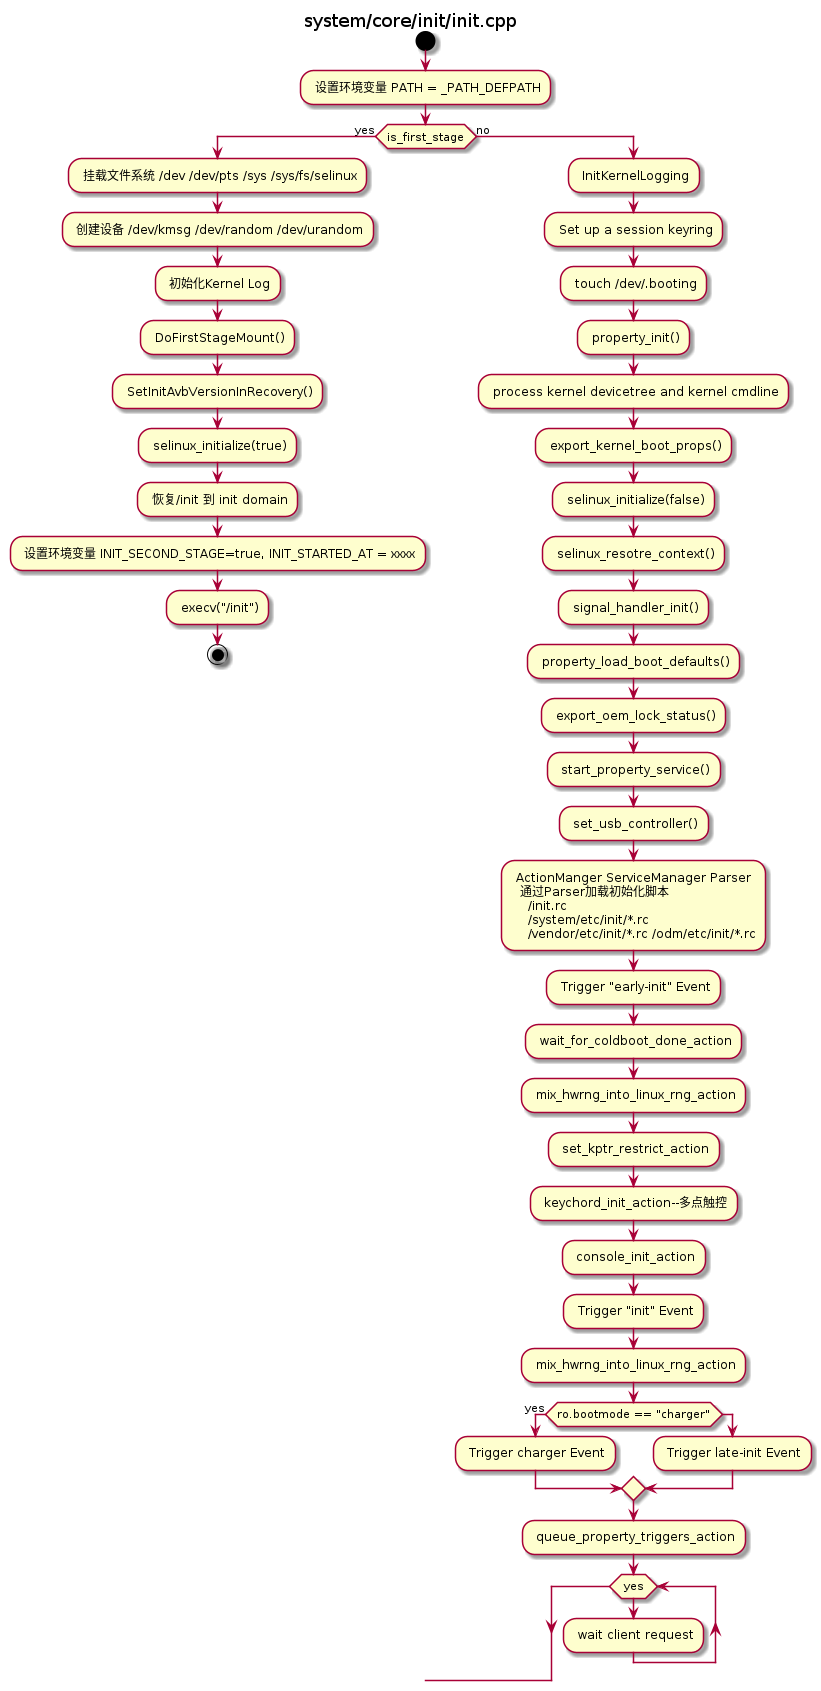

The diagram above was rendered by PlantUML. Its source (embedded in the PNG):
@startuml
title system/core/init/init.cpp
start
: 设置环境变量 PATH = _PATH_DEFPATH;
if (is_first_stage) then (yes)
    : 挂载文件系统 /dev /dev/pts /sys /sys/fs/selinux;
    : 创建设备 /dev/kmsg /dev/random /dev/urandom;
    : 初始化Kernel Log;
    : DoFirstStageMount();
    : SetInitAvbVersionInRecovery();
    : selinux_initialize(true);
    : 恢复/init 到 init domain;
    : 设置环境变量 INIT_SECOND_STAGE=true, INIT_STARTED_AT = xxxx;
    : execv("/init");
    stop
else (no)
    : InitKernelLogging;
    : Set up a session keyring;
    : touch /dev/.booting;
    : property_init();
    : process kernel devicetree and kernel cmdline;
    : export_kernel_boot_props();
    : selinux_initialize(false);
    : selinux_resotre_context();
    : signal_handler_init();
    : property_load_boot_defaults();
    : export_oem_lock_status();
    : start_property_service();
    : set_usb_controller();
    : ActionManger ServiceManager Parser
      通过Parser加载初始化脚本
        /init.rc 
        /system/etc/init/*.rc 
        /vendor/etc/init/*.rc /odm/etc/init/*.rc;
    : Trigger "early-init" Event;
    : wait_for_coldboot_done_action;
    : mix_hwrng_into_linux_rng_action;
    : set_kptr_restrict_action;
    : keychord_init_action--多点触控; 
    : console_init_action;
    : Trigger "init" Event;
    : mix_hwrng_into_linux_rng_action;
    if (ro.bootmode == "charger") then (yes)
        : Trigger charger Event;
    else 
        : Trigger late-init Event;
    endif
    : queue_property_triggers_action;
    while (yes)
    : wait client request;
    endwhile
endif
@enduml